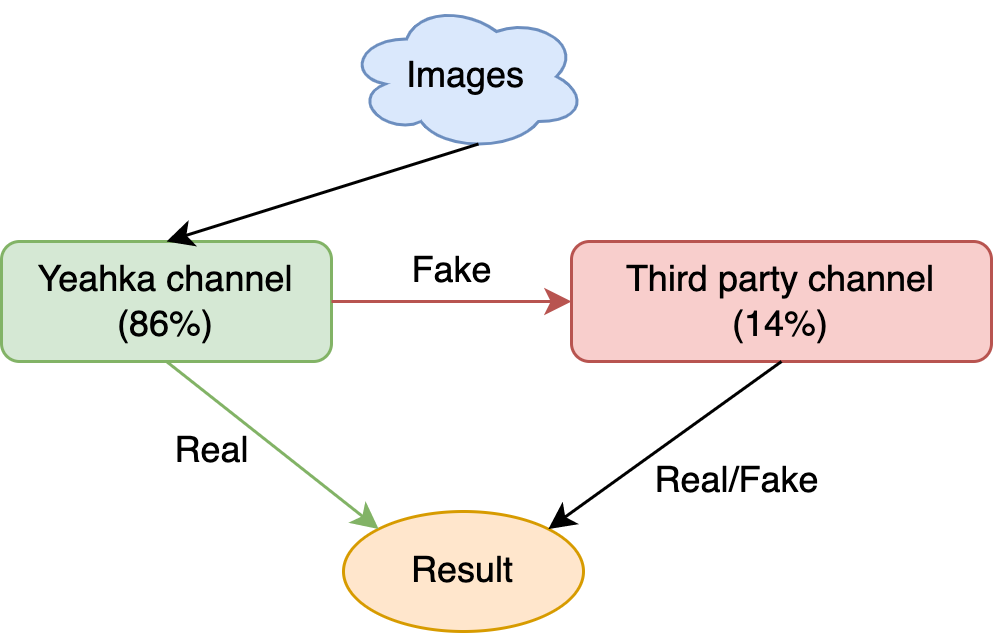

The diagram above was exported from draw.io. Its source (the exported page's mxGraphModel, read from the mxfile embedded in the PNG):
<mxGraphModel dx="823" dy="541" grid="1" gridSize="10" guides="1" tooltips="1" connect="1" arrows="1" fold="1" page="1" pageScale="1" pageWidth="1169" pageHeight="827" math="0" shadow="0">
  <root>
    <mxCell id="0" />
    <mxCell id="1" parent="0" />
    <mxCell id="25A8R1UgSu09fLFnWTOj-22" value="Yeahka channel&lt;br&gt;(86%)" style="rounded=1;whiteSpace=wrap;html=1;fillColor=#d5e8d4;strokeColor=#82b366;" vertex="1" parent="1">
      <mxGeometry x="110" y="210" width="110" height="40" as="geometry" />
    </mxCell>
    <mxCell id="25A8R1UgSu09fLFnWTOj-23" value="Third party channel&lt;br&gt;(14&lt;span style=&quot;&quot;&gt;%&lt;/span&gt;)" style="rounded=1;whiteSpace=wrap;html=1;fillColor=#f8cecc;strokeColor=#b85450;" vertex="1" parent="1">
      <mxGeometry x="300" y="210" width="140" height="40" as="geometry" />
    </mxCell>
    <mxCell id="25A8R1UgSu09fLFnWTOj-24" value="Result" style="ellipse;whiteSpace=wrap;html=1;fillColor=#ffe6cc;strokeColor=#d79b00;" vertex="1" parent="1">
      <mxGeometry x="224" y="300" width="80" height="40" as="geometry" />
    </mxCell>
    <mxCell id="25A8R1UgSu09fLFnWTOj-25" value="Images" style="ellipse;shape=cloud;whiteSpace=wrap;html=1;fillColor=#dae8fc;strokeColor=#6c8ebf;" vertex="1" parent="1">
      <mxGeometry x="225" y="130" width="80" height="50" as="geometry" />
    </mxCell>
    <mxCell id="25A8R1UgSu09fLFnWTOj-26" value="" style="endArrow=classic;html=1;rounded=0;exitX=0.55;exitY=0.95;exitDx=0;exitDy=0;exitPerimeter=0;entryX=0.5;entryY=0;entryDx=0;entryDy=0;fillColor=#dae8fc;strokeColor=#000000;" edge="1" parent="1" source="25A8R1UgSu09fLFnWTOj-25" target="25A8R1UgSu09fLFnWTOj-22">
      <mxGeometry width="50" height="50" relative="1" as="geometry">
        <mxPoint x="310" y="270" as="sourcePoint" />
        <mxPoint x="360" y="220" as="targetPoint" />
      </mxGeometry>
    </mxCell>
    <mxCell id="25A8R1UgSu09fLFnWTOj-27" value="" style="endArrow=classic;html=1;rounded=0;exitX=0.5;exitY=1;exitDx=0;exitDy=0;entryX=0;entryY=0;entryDx=0;entryDy=0;fillColor=#d5e8d4;strokeColor=#82b366;" edge="1" parent="1" source="25A8R1UgSu09fLFnWTOj-22" target="25A8R1UgSu09fLFnWTOj-24">
      <mxGeometry width="50" height="50" relative="1" as="geometry">
        <mxPoint x="254" y="107.5" as="sourcePoint" />
        <mxPoint x="190" y="230" as="targetPoint" />
      </mxGeometry>
    </mxCell>
    <mxCell id="25A8R1UgSu09fLFnWTOj-28" value="" style="endArrow=classic;html=1;rounded=0;exitX=1;exitY=0.5;exitDx=0;exitDy=0;entryX=0;entryY=0.5;entryDx=0;entryDy=0;fillColor=#f8cecc;strokeColor=#b85450;" edge="1" parent="1" source="25A8R1UgSu09fLFnWTOj-22" target="25A8R1UgSu09fLFnWTOj-23">
      <mxGeometry width="50" height="50" relative="1" as="geometry">
        <mxPoint x="190" y="260" as="sourcePoint" />
        <mxPoint x="250" y="409" as="targetPoint" />
      </mxGeometry>
    </mxCell>
    <mxCell id="25A8R1UgSu09fLFnWTOj-29" value="" style="endArrow=classic;html=1;rounded=0;exitX=0.5;exitY=1;exitDx=0;exitDy=0;entryX=1;entryY=0;entryDx=0;entryDy=0;fillColor=#ffe6cc;strokeColor=#000000;" edge="1" parent="1" source="25A8R1UgSu09fLFnWTOj-23" target="25A8R1UgSu09fLFnWTOj-24">
      <mxGeometry width="50" height="50" relative="1" as="geometry">
        <mxPoint x="230" y="245" as="sourcePoint" />
        <mxPoint x="340" y="390" as="targetPoint" />
      </mxGeometry>
    </mxCell>
    <mxCell id="25A8R1UgSu09fLFnWTOj-30" value="Real" style="text;html=1;align=center;verticalAlign=middle;resizable=0;points=[];autosize=1;strokeColor=none;fillColor=none;" vertex="1" parent="1">
      <mxGeometry x="160" y="270" width="40" height="20" as="geometry" />
    </mxCell>
    <mxCell id="25A8R1UgSu09fLFnWTOj-31" value="Fake" style="text;html=1;align=center;verticalAlign=middle;resizable=0;points=[];autosize=1;strokeColor=none;fillColor=none;" vertex="1" parent="1">
      <mxGeometry x="240" y="210" width="40" height="20" as="geometry" />
    </mxCell>
    <mxCell id="25A8R1UgSu09fLFnWTOj-32" value="Real/Fake" style="text;html=1;align=center;verticalAlign=middle;resizable=0;points=[];autosize=1;strokeColor=none;fillColor=none;" vertex="1" parent="1">
      <mxGeometry x="320" y="280" width="70" height="20" as="geometry" />
    </mxCell>
  </root>
</mxGraphModel>